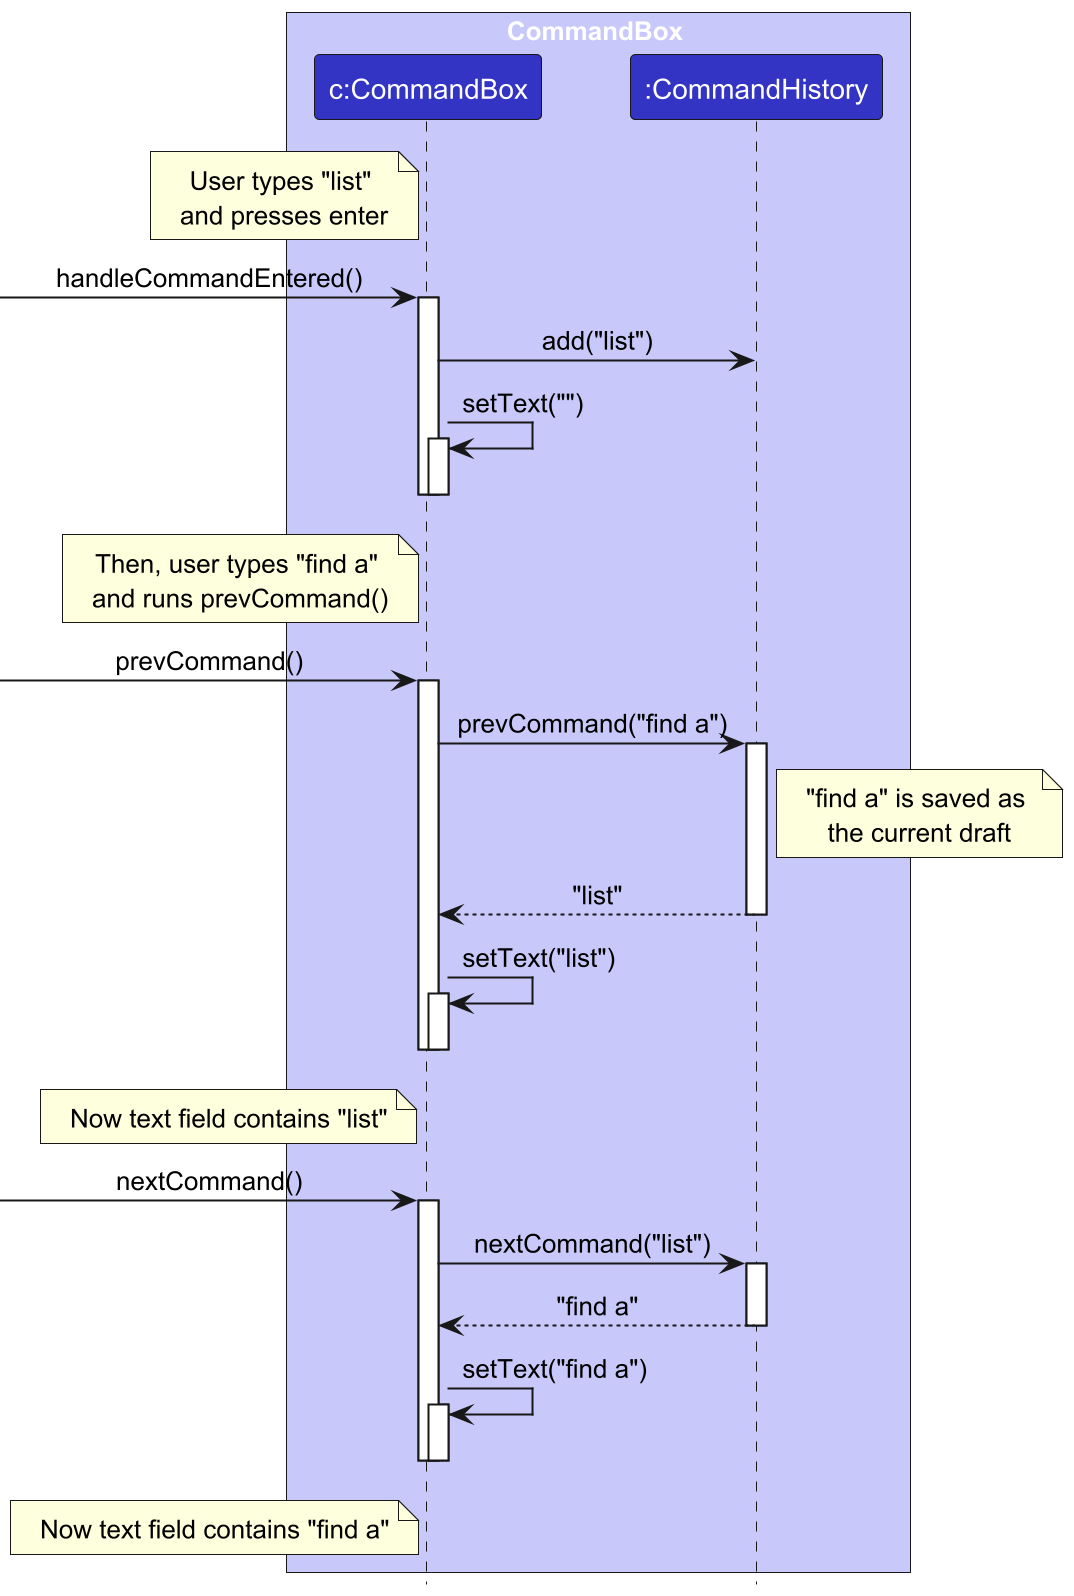

The diagram above was rendered by PlantUML. Its source (embedded in the PNG):
@startuml
scale 2
!include style.puml
skinparam ArrowFontStyle plain

box CommandBox LOGIC_COLOR_T1
participant "c:CommandBox" as CommandBox LOGIC_COLOR
participant ":CommandHistory" as CommandHistory LOGIC_COLOR
end box



note left of CommandBox : User types "list" \nand presses enter

[-> CommandBox : handleCommandEntered()
activate CommandBox

CommandBox -> CommandHistory : add("list")

CommandBox -> CommandBox : setText("")
activate CommandBox
deactivate CommandBox
deactivate CommandBox

note left of CommandBox : Then, user types "find a" \nand runs prevCommand()

[-> CommandBox : prevCommand()
activate CommandBox

CommandBox -> CommandHistory : prevCommand("find a")
activate CommandHistory

note right of CommandHistory : "find a" is saved as \nthe current draft

CommandHistory --> CommandBox : "list"
deactivate CommandHistory

CommandBox -> CommandBox : setText("list")
activate CommandBox
deactivate CommandBox

deactivate CommandBox

note left of CommandBox : Now text field contains "list"

[-> CommandBox : nextCommand()
activate CommandBox

CommandBox -> CommandHistory : nextCommand("list")
activate CommandHistory

CommandHistory --> CommandBox : "find a"
deactivate CommandHistory

CommandBox -> CommandBox : setText("find a")
activate CommandBox
deactivate CommandBox

deactivate CommandBox

note left of CommandBox : Now text field contains "find a"
@enduml